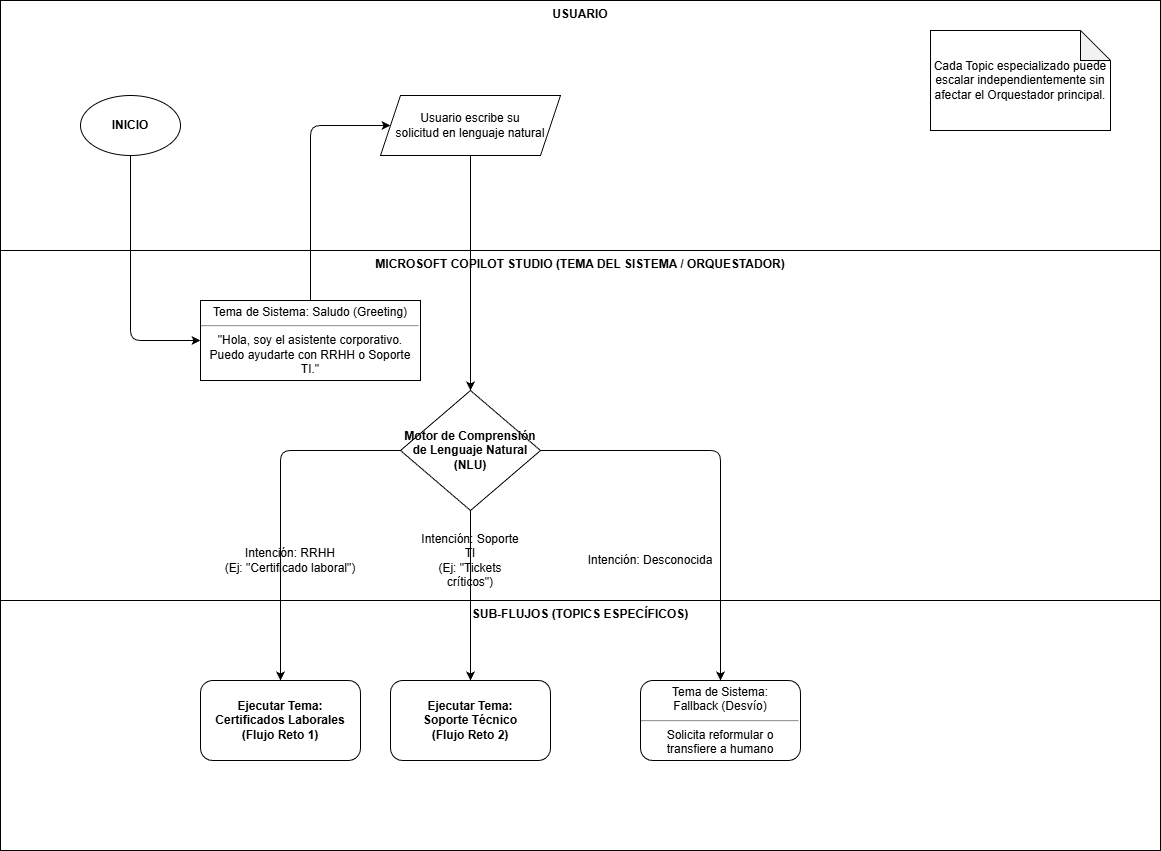

The diagram above was exported from draw.io. Its source (the exported page's mxGraphModel, read from the mxfile embedded in the PNG):
<mxGraphModel dx="1460" dy="669" grid="1" gridSize="10" guides="1" tooltips="1" connect="1" arrows="1" fold="1" page="1" pageScale="1" pageWidth="1169" pageHeight="1654" math="0" shadow="0">
  <root>
    <mxCell id="0" />
    <mxCell id="1" parent="0" />
    <mxCell id="Lane-Usuario" value="USUARIO" style="rounded=0;whiteSpace=wrap;html=1;verticalAlign=top;fontStyle=1" vertex="1" parent="1">
      <mxGeometry width="1160" height="250" as="geometry" />
    </mxCell>
    <mxCell id="Lane-Orquestador" value="MICROSOFT COPILOT STUDIO (TEMA DEL SISTEMA / ORQUESTADOR)" style="rounded=0;whiteSpace=wrap;html=1;verticalAlign=top;fontStyle=1" vertex="1" parent="1">
      <mxGeometry y="250" width="1160" height="350" as="geometry" />
    </mxCell>
    <mxCell id="Lane-Subflujos" value="SUB-FLUJOS (TOPICS ESPECÍFICOS)" style="rounded=0;whiteSpace=wrap;html=1;verticalAlign=top;fontStyle=1" vertex="1" parent="1">
      <mxGeometry y="600" width="1160" height="250" as="geometry" />
    </mxCell>
    <mxCell id="Nodo-Inicio" value="INICIO" style="ellipse;whiteSpace=wrap;html=1;fontStyle=1;" vertex="1" parent="1">
      <mxGeometry x="80" y="95" width="100" height="60" as="geometry" />
    </mxCell>
    <mxCell id="Nodo-IngresaTexto" value="Usuario escribe su&lt;br&gt;solicitud en lenguaje natural" style="shape=parallelogram;perimeter=parallelogramPerimeter;whiteSpace=wrap;html=1;fixedSize=1;" vertex="1" parent="1">
      <mxGeometry x="380" y="95" width="180" height="60" as="geometry" />
    </mxCell>
    <mxCell id="Nodo-Saludo" value="Tema de Sistema: Saludo (Greeting)&lt;hr&gt;&quot;Hola, soy el asistente corporativo. Puedo ayudarte con RRHH o Soporte TI.&quot;" style="rounded=0;whiteSpace=wrap;html=1;align=center;" vertex="1" parent="1">
      <mxGeometry x="200" y="300" width="220" height="80" as="geometry" />
    </mxCell>
    <mxCell id="Nodo-NLU" value="Motor de Comprensión&lt;br&gt;de Lenguaje Natural (NLU)" style="rhombus;whiteSpace=wrap;html=1;fontStyle=1" vertex="1" parent="1">
      <mxGeometry x="400" y="390" width="140" height="120" as="geometry" />
    </mxCell>
    <mxCell id="Label-Intencion1" value="Intención: RRHH&lt;br&gt;(Ej: &quot;Certificado laboral&quot;)" style="text;html=1;strokeColor=none;fillColor=none;align=center;verticalAlign=middle;whiteSpace=wrap;rounded=0;" vertex="1" parent="1">
      <mxGeometry x="220" y="540" width="140" height="40" as="geometry" />
    </mxCell>
    <mxCell id="Label-Intencion2" value="Intención: Soporte TI&lt;br&gt;(Ej: &quot;Tickets críticos&quot;)" style="text;html=1;strokeColor=none;fillColor=none;align=center;verticalAlign=middle;whiteSpace=wrap;rounded=0;" vertex="1" parent="1">
      <mxGeometry x="415" y="540" width="110" height="40" as="geometry" />
    </mxCell>
    <mxCell id="Label-Intencion3" value="Intención: Desconocida" style="text;html=1;strokeColor=none;fillColor=none;align=center;verticalAlign=middle;whiteSpace=wrap;rounded=0;" vertex="1" parent="1">
      <mxGeometry x="580" y="540" width="140" height="40" as="geometry" />
    </mxCell>
    <mxCell id="Nodo-Topic1" value="Ejecutar Tema:&lt;br&gt;Certificados Laborales&lt;br&gt;(Flujo Reto 1)" style="rounded=1;whiteSpace=wrap;html=1;fontStyle=1" vertex="1" parent="1">
      <mxGeometry x="200" y="680" width="160" height="80" as="geometry" />
    </mxCell>
    <mxCell id="Nodo-Topic2" value="Ejecutar Tema:&lt;br&gt;Soporte Técnico&lt;br&gt;(Flujo Reto 2)" style="rounded=1;whiteSpace=wrap;html=1;fontStyle=1" vertex="1" parent="1">
      <mxGeometry x="390" y="680" width="160" height="80" as="geometry" />
    </mxCell>
    <mxCell id="Nodo-Fallback" value="Tema de Sistema:&lt;br&gt;Fallback (Desvío)&lt;hr&gt;Solicita reformular o transfiere a humano" style="rounded=1;whiteSpace=wrap;html=1;" vertex="1" parent="1">
      <mxGeometry x="640" y="680" width="160" height="80" as="geometry" />
    </mxCell>
    <mxCell id="Edge-Inicio-Saludo" edge="1" parent="1" source="Nodo-Inicio" target="Nodo-Saludo">
      <mxGeometry relative="1" as="geometry">
        <Array as="points">
          <mxPoint x="130" y="340" />
        </Array>
      </mxGeometry>
    </mxCell>
    <mxCell id="Edge-Saludo-Input" edge="1" parent="1" source="Nodo-Saludo" target="Nodo-IngresaTexto">
      <mxGeometry relative="1" as="geometry">
        <Array as="points">
          <mxPoint x="310" y="125" />
        </Array>
      </mxGeometry>
    </mxCell>
    <mxCell id="Edge-Input-NLU" edge="1" parent="1" source="Nodo-IngresaTexto" target="Nodo-NLU">
      <mxGeometry relative="1" as="geometry" />
    </mxCell>
    <mxCell id="Edge-NLU-Topic1" edge="1" parent="1" source="Nodo-NLU" target="Nodo-Topic1">
      <mxGeometry relative="1" as="geometry">
        <Array as="points">
          <mxPoint x="280" y="450" />
        </Array>
      </mxGeometry>
    </mxCell>
    <mxCell id="Edge-NLU-Topic2" edge="1" parent="1" source="Nodo-NLU" target="Nodo-Topic2">
      <mxGeometry relative="1" as="geometry" />
    </mxCell>
    <mxCell id="Edge-NLU-Fallback" edge="1" parent="1" source="Nodo-NLU" target="Nodo-Fallback">
      <mxGeometry relative="1" as="geometry">
        <Array as="points">
          <mxPoint x="720" y="450" />
        </Array>
      </mxGeometry>
    </mxCell>
    <mxCell id="2" value="Cada Topic especializado puede escalar independientemente sin afectar el Orquestador principal." style="shape=note;whiteSpace=wrap;html=1;backgroundOutline=1;darkOpacity=0.05;" vertex="1" parent="1">
      <mxGeometry x="930" y="30" width="180" height="100" as="geometry" />
    </mxCell>
  </root>
</mxGraphModel>